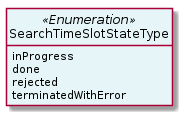

The diagram above was rendered by PlantUML. Its source (embedded in the PNG):
@startuml
hide circle
hide methods
hide stereotype
show <<Enumeration>> stereotype
skinparam class {
   BackgroundColor<<Enumeration>> #E6F5F7
   BackgroundColor<<Ref>> #FFFFE0
   BackgroundColor<<Pivot>> #FFFFFFF
   BackgroundColor<<SimpleType>> #E2F0DA
   BackgroundColor #FCF2E3
}

class SearchTimeSlotStateType <<Enumeration>> {
    inProgress
    done
    rejected
    terminatedWithError
}


@enduml